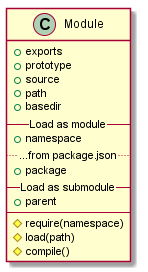

The diagram above was rendered by PlantUML. Its source (embedded in the PNG):
@startuml
class Module {
 +exports
 +prototype
 +source
 +path
 +basedir
 --Load as module--
 +namespace
 .....from package.json..
 +package
 --Load as submodule--
 +parent
 --
 #require(namespace)
 #load(path)
 #compile()
}
@enduml